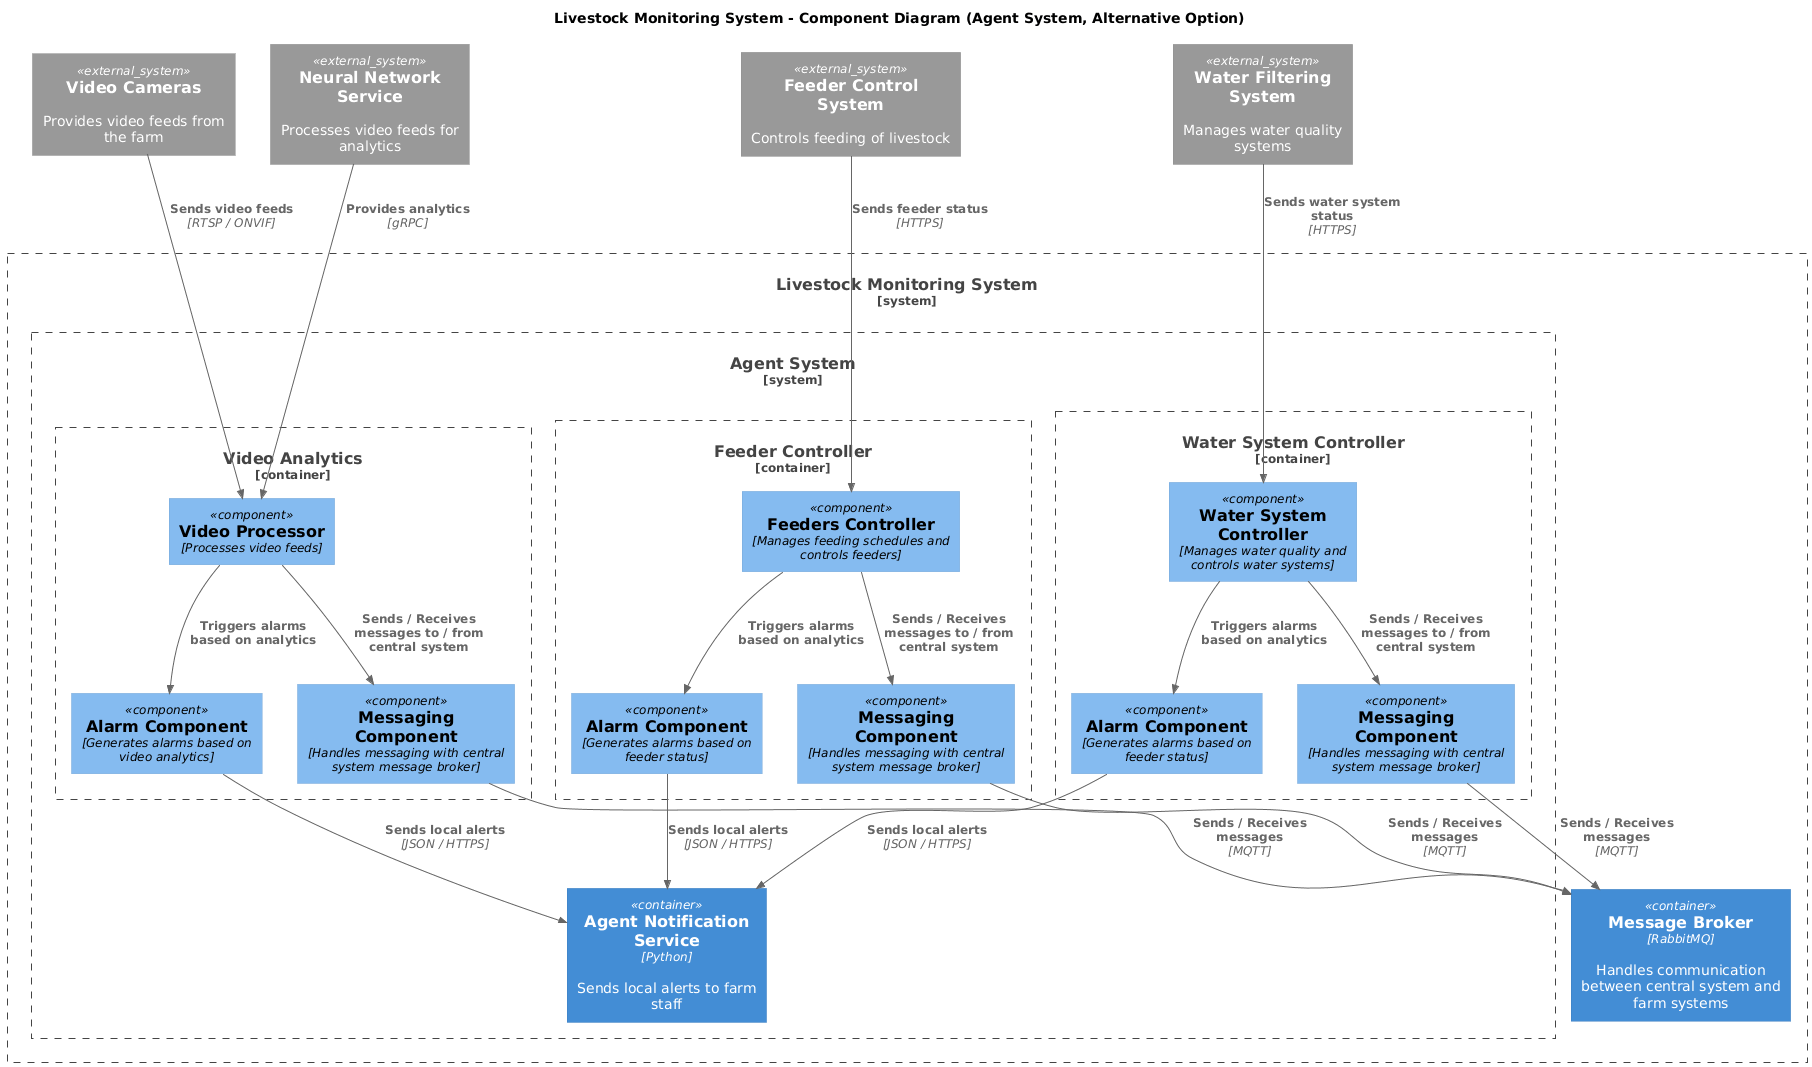

The diagram above was rendered by PlantUML. Its source (embedded in the PNG):
@startuml component_agent_alt
title Livestock Monitoring System - Component Diagram (Agent System, Alternative Option)

top to bottom direction

!includeurl https://raw.githubusercontent.com/RicardoNiepel/C4-PlantUML/master/C4_Component.puml


System_Ext(video_cameras, "Video Cameras", "Provides video feeds from the farm")
System_Ext(nn_service, "Neural Network Service", "Processes video feeds for analytics")
System_Ext(feeder_system, "Feeder Control System", "Controls feeding of livestock")
System_Ext(water_system, "Water Filtering System", "Manages water quality systems")

System_Boundary(lms, "Livestock Monitoring System") {
  Container(broker, "Message Broker", "RabbitMQ", "Handles communication between central system and farm systems")

  System_Boundary(central_system, "Agent System") {
    Container(notification_service, "Agent Notification Service", "Python", "Sends local alerts to farm staff")

    Container_Boundary(video_analytics, "Video Analytics") {
      Component(video_processor, "Video Processor", "Processes video feeds")
      Component(alarm_comp_1, "Alarm Component", "Generates alarms based on video analytics")
      Component(messaging_comp_1, "Messaging Component", "Handles messaging with central system message broker")

      Rel(video_cameras, video_processor, "Sends video feeds", "RTSP / ONVIF")
      Rel(nn_service, video_processor, "Provides analytics", "gRPC")
      Rel(alarm_comp_1, notification_service, "Sends local alerts", "JSON / HTTPS")
      Rel(video_processor, alarm_comp_1, "Triggers alarms based on analytics")
      Rel(video_processor, messaging_comp_1, "Sends / Receives messages to / from central system")
      Rel(messaging_comp_1, broker, "Sends / Receives messages", "MQTT")
    }

    Container_Boundary(feeder_controller, "Feeder Controller") {
      Component(feeder_controller_logic, "Feeders Controller", "Manages feeding schedules and controls feeders")
      Component(alarm_comp_2, "Alarm Component", "Generates alarms based on feeder status")
      Component(messaging_comp_2, "Messaging Component", "Handles messaging with central system message broker")

      Rel(feeder_system, feeder_controller_logic, "Sends feeder status", "HTTPS")
      Rel(alarm_comp_2, notification_service, "Sends local alerts", "JSON / HTTPS")
      Rel(feeder_controller_logic, alarm_comp_2, "Triggers alarms based on analytics")
      Rel(feeder_controller_logic, messaging_comp_2, "Sends / Receives messages to / from central system")
      Rel(messaging_comp_2, broker, "Sends / Receives messages", "MQTT")
    }

    Container_Boundary(water_controller, "Water System Controller") {
      Component(water_controller_logic, "Water System Controller", "Manages water quality and controls water systems")
      Component(alarm_comp_3, "Alarm Component", "Generates alarms based on feeder status")
      Component(messaging_comp_3, "Messaging Component", "Handles messaging with central system message broker")

      Rel(water_system, water_controller_logic, "Sends water system status", "HTTPS")
      Rel(alarm_comp_3, notification_service, "Sends local alerts", "JSON / HTTPS")
      Rel(water_controller_logic, alarm_comp_3, "Triggers alarms based on analytics")
      Rel(water_controller_logic, messaging_comp_3, "Sends / Receives messages to / from central system")
      Rel(messaging_comp_3, broker, "Sends / Receives messages", "MQTT")
    }
  }
}


@enduml